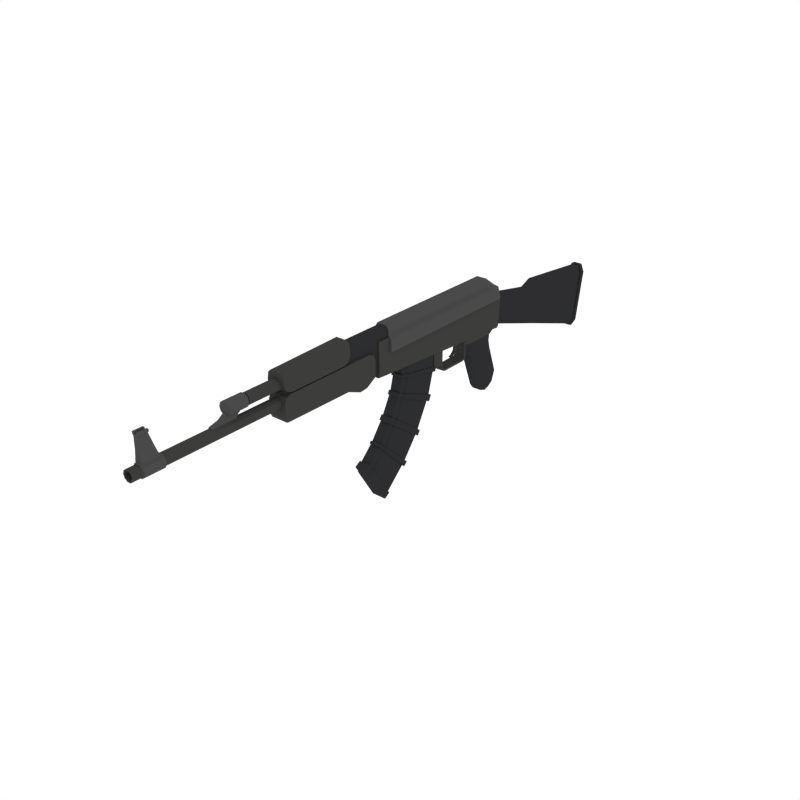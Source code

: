 # Source: AssaultRifle_5.blend  (saved by Blender 3.1.7; exported with 4.5.12 LTS)
import bpy
from mathutils import Matrix  # noqa: F401  (used for matrix-valued properties, if any)

bpy.ops.wm.read_factory_settings(use_empty=True)
scene = bpy.context.scene
scene.name = 'Scene'

# ---- collections
col_collection_1 = bpy.data.collections.new('Collection 1'); scene.collection.children.link(col_collection_1)

# ---- materials (node trees are filled in below, after node groups)
mat_black = bpy.data.materials.new('Black')
mat_black.alpha_threshold = 0.0
mat_black.diffuse_color = (0.02697, 0.02748, 0.0291, 1.0)
mat_black.roughness = 0.5
mat_darkmetal = bpy.data.materials.new('DarkMetal')
mat_darkmetal.alpha_threshold = 0.0
mat_darkmetal.diffuse_color = (0.047, 0.04696, 0.04579, 1.0)
mat_darkmetal.roughness = 0.5
mat_metal = bpy.data.materials.new('Metal')
mat_metal.alpha_threshold = 0.0
mat_metal.diffuse_color = (0.06663, 0.06848, 0.067, 1.0)
mat_metal.roughness = 0.5
mat_darkwood = bpy.data.materials.new('DarkWood')
mat_darkwood.alpha_threshold = 0.0
mat_darkwood.diffuse_color = (0.1025, 0.07205, 0.05519, 1.0)
mat_darkwood.roughness = 0.5

# ---- material node trees

# ---- world
world_world = bpy.data.worlds.new('World'); scene.world = world_world
world_world.color = (1.0, 1.0, 1.0)
world_world.use_sun_shadow = False
world_world.sun_shadow_jitter_overblur = 0.0
world_world.cycles.sampling_method = 'NONE'
world_world.cycles.sample_map_resolution = 256

# ---- meshes
me_cube_148 = bpy.data.meshes.new('Cube.148')
me_cube_148.from_pydata([(1.457, 0.07841, 0.7395), (1.457, -0.07841, 0.7395), (1.332, 0.09801, 0.6168), (1.332, -0.09801, 0.6168), (-0.1738, 0.07841, 0.6384), (-0.1738, -0.07841, 0.6384), (1.456, 0.07841, 0.6162), (1.456, -0.07841, 0.6162), (-0.0002494, 0.07841, 0.7395), (-0.0002494, -0.07841, 0.7395), (0.006159, -0.07841, 0.6384), (0.006159, 0.07841, 0.6384), (0.7496, -0.06159, 0.4339), (0.7496, 0.06158, 0.4339), (1.145, 0.04867, 0.4339), (1.145, -0.04867, 0.4339), (0.7555, -0.06159, 0.2288), (0.7555, 0.06158, 0.2288), (1.143, 0.04867, 0.3089), (1.143, -0.04867, 0.3089), (0.8092, -0.06159, 0.03197), (0.8092, 0.06158, 0.03197), (1.176, 0.04867, 0.1799), (1.176, -0.04867, 0.1799), (1.342, -0.06159, -0.671), (1.342, 0.06158, -0.671), (1.55, 0.04867, -0.3352), (1.55, -0.04867, -0.3352), (1.324, 0.06237, 0.4524), (1.324, -0.06237, 0.4524), (1.504, 0.06237, 0.4524), (1.504, -0.06237, 0.4524), (2.463, 0.06237, 0.4524), (2.463, -0.06237, 0.4524), (1.324, 0.06237, 0.6623), (1.324, -0.06237, 0.6623), (1.504, 0.06237, 0.6623), (1.504, -0.06237, 0.6623), (2.463, 0.06237, 0.6623), (2.463, -0.06237, 0.6623), (1.797, -0.08368, 0.6741), (1.797, 0.08368, 0.6741), (0.2836, 0.05223, 0.2066), (0.2836, -0.05223, 0.2066), (0.2836, -0.05223, 0.3674), (0.2836, 0.05223, 0.3674), (0.3029, 0.05223, 0.2066), (0.3029, -0.05223, 0.2066), (0.3029, -0.05223, 0.3674), (0.3029, 0.05223, 0.3674), (0.2938, 0.05223, 0.1824), (0.2938, -0.05223, 0.1824), (0.3094, 0.05223, 0.1938), (0.3094, -0.05223, 0.1938), (0.3126, 0.05223, 0.1682), (0.3126, -0.05223, 0.1682), (0.3149, 0.05223, 0.1874), (0.3149, -0.05223, 0.1874), (0.3373, 0.05223, 0.1654), (0.3373, -0.05223, 0.1654), (0.3373, 0.05223, 0.1846), (0.3373, -0.05223, 0.1846), (0.5771, 0.05223, 0.1654), (0.5771, -0.05223, 0.1654), (0.5771, 0.05223, 0.1846), (0.5771, -0.05223, 0.1846), (0.6019, 0.05223, 0.1751), (0.6019, -0.05223, 0.1751), (0.5921, 0.05223, 0.1916), (0.5921, -0.05223, 0.1916), (0.6264, 0.05223, 0.2038), (0.6264, -0.05223, 0.2038), (0.6077, 0.05223, 0.2082), (0.6077, -0.05223, 0.2082), (0.6293, 0.05223, 0.2314), (0.6293, -0.05223, 0.2314), (0.6106, 0.05223, 0.2314), (0.6106, -0.05223, 0.2314), (0.6293, 0.05223, 0.3823), (0.6293, -0.05223, 0.3823), (0.6106, 0.05223, 0.3823), (0.6106, -0.05223, 0.3823), (0.7284, 0.05223, 0.3823), (0.7284, -0.05223, 0.3823), (0.7284, 0.05223, 0.2547), (0.7051, 0.05223, 0.2314), (0.7051, -0.05223, 0.2314), (0.7284, -0.05223, 0.2547), (0.3449, 0.01258, 0.3709), (0.3449, -0.01258, 0.3709), (0.4216, 0.01258, 0.3709), (0.4216, -0.01258, 0.3709), (0.3449, 0.01258, 0.345), (0.3449, -0.01258, 0.345), (0.3924, 0.01258, 0.3422), (0.3924, -0.01258, 0.3422), (0.3712, -0.01258, 0.3709), (0.3712, 0.01258, 0.3709), (0.3612, -0.01258, 0.344), (0.3612, 0.01258, 0.344), (0.3802, 0.01258, 0.3192), (0.3802, -0.01258, 0.3192), (0.3578, -0.01258, 0.3178), (0.3578, 0.01258, 0.3178), (0.3827, 0.01258, 0.2928), (0.3827, -0.01258, 0.2928), (0.3642, -0.01258, 0.2913), (0.3642, 0.01258, 0.2913), (0.3857, 0.01258, 0.2781), (0.3857, -0.01258, 0.2781), (0.3749, -0.01258, 0.2695), (0.3749, 0.01258, 0.2695), (0.3999, 0.01258, 0.2589), (0.3999, -0.01258, 0.2589), (0.3891, -0.01258, 0.2503), (0.3891, 0.01258, 0.2503), (0.4181, 0.01258, 0.2425), (0.4181, -0.01258, 0.2425), (0.4117, -0.01258, 0.2339), (0.4117, 0.01258, 0.2339), (0.4444, 0.01258, 0.2328), (0.4444, -0.01258, 0.2328), (0.438, -0.01258, 0.2241), (0.438, 0.01258, 0.2241), (1.332, 0.09801, 0.7267), (1.332, -0.09801, 0.7267), (-0.6311, -0.06462, 0.2724), (-0.6215, -0.03438, 0.2066), (-0.6698, -0.03438, 0.5385), (-0.6597, -0.06462, 0.4692), (-0.6215, 0.03438, 0.2066), (-0.6311, 0.06462, 0.2724), (-0.6597, 0.06462, 0.4692), (-0.6698, 0.03438, 0.5385), (-0.1473, -0.06462, 0.4292), (-0.1422, -0.03438, 0.362), (-0.1634, -0.03438, 0.6371), (-0.158, -0.06462, 0.5668), (-0.1422, 0.03438, 0.362), (-0.1473, 0.06462, 0.4292), (-0.158, 0.06462, 0.5668), (-0.1634, 0.03438, 0.6371), (-0.7525, 0.03438, 0.1648), (-0.7584, 0.06462, 0.2318), (-0.7584, -0.06462, 0.2318), (-0.7525, -0.03438, 0.1648), (-0.7898, -0.03438, 0.5875), (-0.7838, -0.06462, 0.5199), (-0.7838, 0.06462, 0.5199), (-0.7898, 0.03438, 0.5875), (-1.465, 0.06462, -0.00378), (-1.454, 0.03438, -0.06898), (-1.542, 0.06462, 0.4433), (-1.554, 0.03438, 0.5104), (-1.542, -0.06462, 0.4433), (-1.554, -0.03438, 0.5104), (-1.465, -0.06462, -0.00378), (-1.454, -0.03438, -0.06898), (1.332, -0.07154, 0.7513), (1.332, 0.07154, 0.7513), (-0.1337, -0.09801, 0.6168), (-0.1812, -0.07447, 0.6168), (-0.1812, 0.07447, 0.6168), (-0.1337, 0.09801, 0.6168), (-0.002379, 0.07154, 0.7933), (0.009165, 0.048, 0.8365), (-0.002379, -0.07154, 0.7933), (0.009165, -0.048, 0.8365), (1.332, 0.07154, 0.7933), (1.332, 0.048, 0.8365), (1.332, -0.048, 0.8365), (1.332, -0.07154, 0.7933), (-0.1408, 0.07447, 0.7267), (-0.09331, 0.09801, 0.7267), (-0.09331, -0.09801, 0.7267), (-0.1408, -0.07447, 0.7267), (-0.05964, 0.07154, 0.7513), (-0.1072, 0.048, 0.7513), (-0.1072, -0.048, 0.7513), (-0.05964, -0.07154, 0.7513), (-0.143, -0.04918, 0.3447), (-0.09883, -0.07032, 0.3472), (-0.09883, 0.07032, 0.3472), (-0.143, 0.04917, 0.3447), (0.3116, 0.04917, 0.3718), (0.2775, 0.07032, 0.3684), (0.2775, -0.07032, 0.3684), (0.3116, -0.04918, 0.3718), (-0.0659, -0.04532, 0.2281), (-0.02274, -0.06482, 0.2299), (-0.02274, 0.06481, 0.2299), (-0.0659, 0.04532, 0.2281), (0.2344, 0.06481, 0.2409), (0.2858, 0.04532, 0.2431), (0.2858, -0.04532, 0.2431), (0.2344, -0.06482, 0.2409), (-0.1757, -0.04532, -0.1026), (-0.1374, -0.06482, -0.1146), (-0.1374, 0.06481, -0.1146), (-0.1757, 0.04532, -0.1026), (0.0693, 0.04532, -0.1791), (0.02372, 0.06481, -0.1649), (0.02372, -0.06482, -0.1649), (0.0693, -0.04532, -0.1791), (-0.08501, 0.04532, 0.1525), (-0.04175, 0.06481, 0.1547), (-0.08501, -0.04532, 0.1525), (-0.04175, -0.06482, 0.1547), (0.1999, -0.04532, 0.1672), (0.148, -0.06482, 0.1645), (0.1999, 0.04532, 0.1672), (0.148, 0.06481, 0.1645), (-0.1456, -0.04532, -0.1845), (-0.09055, -0.04532, -0.2361), (-0.1113, -0.06482, -0.1859), (-0.1456, 0.04532, -0.1845), (-0.1113, 0.06481, -0.1859), (-0.09055, 0.04532, -0.2361), (-0.01392, 0.06481, -0.2147), (0.03039, 0.04532, -0.2306), (-0.03561, 0.04532, -0.2524), (-0.01392, -0.06482, -0.2147), (-0.03561, -0.04532, -0.2524), (0.03039, -0.04532, -0.2306), (-0.03107, -0.06482, 0.3036), (-0.0744, -0.04532, 0.3032), (0.2531, -0.06482, 0.3059), (0.2942, -0.04532, 0.3061), (-0.0744, 0.04532, 0.3032), (-0.03107, 0.06481, 0.3036), (0.2942, 0.04532, 0.3061), (0.2531, 0.06481, 0.3059), (-0.1563, -0.06687, 0.3276), (-0.1577, -0.07841, 0.3526), (-0.1577, 0.07841, 0.3526), (-0.1563, 0.06686, 0.3276), (1.452, 0.06686, 0.4255), (1.452, 0.07841, 0.4506), (1.452, -0.07841, 0.4506), (1.452, -0.06687, 0.4255), (0.0201, 0.07841, 0.3634), (0.02136, 0.06686, 0.3384), (0.0201, -0.07841, 0.3634), (0.02136, -0.06687, 0.3384), (1.509, 0.08368, 0.4921), (1.509, 0.0599, 0.4406), (1.509, 0.07672, 0.4557), (1.509, -0.0599, 0.4406), (1.509, -0.08368, 0.4921), (1.509, -0.07672, 0.4557), (2.441, 0.0599, 0.4402), (2.492, 0.08368, 0.4921), (2.477, 0.07672, 0.4556), (2.441, -0.0599, 0.4402), (2.492, -0.08368, 0.4921), (2.477, -0.07672, 0.4556), (1.797, 0.08368, 0.4869), (1.797, 0.0599, 0.4353), (1.797, 0.07672, 0.4504), (1.797, -0.0599, 0.4353), (1.797, -0.08368, 0.4869), (1.797, -0.07672, 0.4504), (1.509, 0.08368, 0.6119), (1.572, 0.08368, 0.6741), (1.528, 0.08368, 0.6559), (1.572, -0.08368, 0.6741), (1.509, -0.08368, 0.6119), (1.528, -0.08368, 0.6559), (2.43, 0.08368, 0.6741), (2.492, 0.08368, 0.6119), (2.474, 0.08368, 0.6559), (2.492, -0.08368, 0.6119), (2.43, -0.08368, 0.6741), (2.474, -0.08368, 0.6559), (1.796, 0.05228, 0.8683), (1.796, 0.08368, 0.8002), (1.796, 0.07449, 0.8484), (1.796, -0.08368, 0.8002), (1.796, -0.05228, 0.8683), (1.796, -0.07449, 0.8484), (2.492, -0.05228, 0.849), (2.492, -0.08368, 0.7809), (2.492, -0.07449, 0.8291), (2.492, 0.08368, 0.7809), (2.492, 0.05228, 0.849), (2.492, 0.07449, 0.8291), (-1.463, 0.07624, -0.01269), (-1.451, 0.04056, -0.08053), (-1.492, 0.04056, -0.0943), (-1.504, 0.07624, -0.02653), (-1.543, 0.07624, 0.4525), (-1.555, 0.04056, 0.5224), (-1.543, -0.07624, 0.4525), (-1.555, -0.04056, 0.5224), (-1.6, -0.04056, 0.5178), (-1.588, -0.07624, 0.448), (-1.463, -0.07624, -0.01269), (-1.451, -0.04056, -0.08053), (-1.588, 0.07624, 0.448), (-1.6, 0.04056, 0.5178), (-1.504, -0.07624, -0.02653), (-1.492, -0.04056, -0.0943), (1.324, 0.03066, 0.8284), (1.324, 0.06237, 0.7597), (1.324, 0.05308, 0.8083), (1.324, -0.06237, 0.7597), (1.324, -0.03066, 0.8284), (1.324, -0.05308, 0.8083), (1.504, 0.03066, 0.8284), (1.504, 0.06237, 0.7597), (1.504, 0.05308, 0.8083), (1.504, -0.06237, 0.7597), (1.504, -0.03066, 0.8284), (1.504, -0.05308, 0.8083), (2.463, 0.06237, 0.7597), (2.463, 0.03066, 0.8284), (2.463, 0.05308, 0.8083), (2.463, -0.03066, 0.8284), (2.463, -0.06237, 0.7597), (2.463, -0.05308, 0.8083), (0.3116, -0.04918, 0.3142), (0.268, -0.07032, 0.3137), (0.268, 0.07032, 0.3137), (0.3116, 0.04917, 0.3142), (-0.09352, -0.04918, 0.3088), (-0.04679, -0.07032, 0.3094), (-0.04679, 0.07032, 0.3094), (-0.09352, 0.04917, 0.3088), (1.09, 0.04867, 0.4339), (1.09, -0.04867, 0.4339), (1.089, 0.04867, 0.2977), (1.089, -0.04867, 0.2977), (1.125, 0.04867, 0.1592), (1.125, -0.04867, 0.1592), (1.521, 0.04867, -0.3822), (1.521, -0.04867, -0.3822), (1.072, 0.06158, 0.4339), (1.071, 0.06158, 0.294), (1.108, 0.06158, 0.1524), (1.511, 0.06158, -0.3977), (1.072, -0.06159, 0.4339), (1.071, -0.06159, 0.294), (1.108, -0.06159, 0.1524), (1.511, -0.06159, -0.3977), (1.332, -0.06737, -0.6868), (1.332, 0.06737, -0.6868), (1.518, 0.06737, -0.3878), (1.528, -0.05325, -0.3709), (1.56, -0.05325, -0.3194), (1.56, 0.05325, -0.3194), (1.528, 0.05325, -0.3709), (1.518, -0.06737, -0.3878), (1.387, -0.06737, -0.7214), (1.387, 0.06737, -0.7214), (1.573, 0.06737, -0.4224), (1.584, -0.05325, -0.4055), (1.616, -0.05325, -0.354), (1.616, 0.05325, -0.354), (1.584, 0.05325, -0.4055), (1.573, -0.06737, -0.4224), (1.123, -0.06159, -0.4675), (1.155, -0.06159, -0.4979), (1.427, -0.04867, -0.2173), (1.411, -0.04867, -0.2007), (1.123, 0.06158, -0.4675), (1.155, 0.06158, -0.4979), (1.427, 0.04867, -0.2173), (1.411, 0.04867, -0.2007), (1.371, 0.04867, -0.2381), (1.389, 0.04867, -0.2566), (1.371, -0.04867, -0.2381), (1.389, -0.04867, -0.2566), (1.357, 0.06158, -0.2504), (1.376, 0.06158, -0.2695), (1.357, -0.06159, -0.2504), (1.376, -0.06159, -0.2695), (1.273, -0.04867, -0.01023), (1.298, -0.04867, -0.04848), (1.298, 0.04867, -0.04848), (1.273, 0.04867, -0.01023), (0.9781, 0.06158, -0.2806), (0.9522, 0.06158, -0.2414), (0.9522, -0.06159, -0.2414), (0.9781, -0.06159, -0.2806), (1.228, -0.04867, -0.0426), (1.253, -0.04867, -0.08099), (1.228, 0.04867, -0.0426), (1.253, 0.04867, -0.08099), (1.213, 0.06158, -0.05324), (1.239, 0.06158, -0.09167), (1.213, -0.06159, -0.05324), (1.239, -0.06159, -0.09167), (0.8326, 0.06158, -0.01486), (0.8326, -0.06159, -0.01486), (1.19, -0.04867, 0.1495), (1.19, 0.04867, 0.1495), (1.14, -0.04867, 0.1265), (1.14, 0.04867, 0.1265), (1.124, 0.06158, 0.1189), (1.124, -0.06159, 0.1189), (1.143, 0.04867, 0.3339), (0.7543, 0.06158, 0.2698), (0.7543, -0.06159, 0.2698), (1.143, -0.04867, 0.3339), (1.089, -0.04867, 0.3249), (1.089, 0.04867, 0.3249), (1.071, 0.06158, 0.322), (1.071, -0.06159, 0.322), (0.7279, -0.06815, 0.2215), (0.7279, 0.06815, 0.2215), (1.077, 0.06815, 0.2936), (1.096, -0.05386, 0.2977), (1.156, -0.05386, 0.3101), (1.156, 0.05386, 0.3101), (1.157, 0.05386, 0.3378), (0.7266, -0.06815, 0.2669), (0.7821, -0.06815, 0.02334), (0.7821, 0.06815, 0.02334), (1.112, 0.06815, 0.1566), (1.131, -0.05386, 0.1641), (1.188, -0.05386, 0.1871), (1.188, 0.05386, 0.1871), (0.8081, -0.06815, -0.02848), (1.204, 0.05386, 0.1534), (1.096, 0.05386, 0.2977), (1.077, -0.06815, 0.2936), (1.131, 0.05386, 0.1641), (1.112, -0.06815, 0.1566), (1.097, -0.05386, 0.3279), (1.097, 0.05386, 0.3279), (1.077, 0.06815, 0.3246), (1.077, -0.06815, 0.3246), (1.101, -0.06815, -0.4854), (1.136, -0.06815, -0.519), (1.438, -0.05386, -0.2085), (1.42, -0.05386, -0.1902), (1.101, 0.06815, -0.4854), (1.136, 0.06815, -0.519), (1.438, 0.05386, -0.2085), (1.42, 0.05386, -0.1902), (1.375, 0.05386, -0.2315), (1.395, 0.05386, -0.252), (1.375, -0.05386, -0.2315), (1.395, -0.05386, -0.252), (1.361, 0.06815, -0.2451), (1.382, 0.06815, -0.2663), (1.361, -0.06815, -0.2451), (1.382, -0.06815, -0.2663), (1.283, -0.05386, -4.232e-06), (1.311, -0.05386, -0.04234), (1.311, 0.05386, -0.04234), (1.283, 0.05386, -4.351e-06), (0.9567, 0.06815, -0.2991), (0.928, 0.06815, -0.2558), (0.928, -0.06815, -0.2558), (0.9567, -0.06815, -0.2991), (1.233, -0.05386, -0.03583), (1.261, -0.05386, -0.07831), (1.233, 0.05386, -0.03583), (1.261, 0.05386, -0.07831), (1.217, 0.06815, -0.04761), (1.245, 0.06815, -0.09013), (1.217, -0.06815, -0.04761), (1.245, -0.06815, -0.09013), (0.8081, 0.06815, -0.02848), (1.204, -0.05386, 0.1534), (1.148, -0.05386, 0.128), (1.148, 0.05386, 0.128), (1.13, 0.06815, 0.1196), (1.13, -0.06815, 0.1196), (0.7266, 0.06815, 0.2669), (1.157, -0.05386, 0.3378), (2.46, 0.05157, 0.7486), (2.795, 0.05157, 0.7486), (2.46, 0.04172, 0.7183), (2.795, 0.04172, 0.7183), (2.46, 0.01593, 0.6996), (2.795, 0.01593, 0.6996), (2.46, -0.01593, 0.6996), (2.795, -0.01593, 0.6996), (2.46, -0.04172, 0.7183), (2.795, -0.04172, 0.7183), (2.46, -0.05157, 0.7486), (2.795, -0.05157, 0.7486), (2.46, -0.04172, 0.7789), (2.795, -0.04172, 0.7789), (2.46, -0.01593, 0.7976), (2.795, -0.01593, 0.7976), (2.46, 0.01593, 0.7976), (2.795, 0.01593, 0.7976), (2.46, 0.04172, 0.7789), (2.795, 0.04172, 0.7789), (2.795, 0.03471, 0.7234), (2.795, 0.04291, 0.7486), (2.795, 0.01326, 0.7078), (2.795, -0.01326, 0.7078), (2.795, -0.03471, 0.7234), (2.795, -0.04291, 0.7486), (2.795, -0.03471, 0.7738), (2.795, -0.01326, 0.7894), (2.795, 0.01326, 0.7894), (2.795, 0.03471, 0.7738), (2.811, 0.03471, 0.7234), (2.811, 0.04291, 0.7486), (2.811, 0.01326, 0.7078), (2.811, -0.01326, 0.7078), (2.811, -0.03471, 0.7234), (2.811, -0.04291, 0.7486), (2.811, -0.03471, 0.7738), (2.811, -0.01326, 0.7894), (2.811, 0.01326, 0.7894), (2.811, 0.03471, 0.7738), (2.811, 0.04809, 0.7137), (2.811, 0.05944, 0.7486), (2.811, 0.01837, 0.6921), (2.811, -0.01837, 0.6921), (2.811, -0.04809, 0.7137), (2.811, -0.05944, 0.7486), (2.811, -0.04809, 0.7835), (2.811, -0.01837, 0.8051), (2.811, 0.01837, 0.8051), (2.811, 0.04809, 0.7835), (2.98, 0.04809, 0.7137), (2.98, 0.05944, 0.7486), (2.98, 0.01837, 0.6921), (2.98, -0.01837, 0.6921), (2.98, -0.04809, 0.7137), (2.98, -0.05944, 0.7486), (2.98, -0.04809, 0.7835), (2.98, -0.01837, 0.8051), (2.98, 0.01837, 0.8051), (2.98, 0.04809, 0.7835), (2.46, 0.05157, 0.5984), (3.822, 0.05157, 0.5984), (2.46, 0.04172, 0.5681), (3.822, 0.04172, 0.5681), (2.46, 0.01593, 0.5494), (3.822, 0.01593, 0.5494), (2.46, -0.01593, 0.5494), (3.822, -0.01593, 0.5494), (2.46, -0.04172, 0.5681), (3.822, -0.04172, 0.5681), (2.46, -0.05157, 0.5984), (3.822, -0.05157, 0.5984), (2.46, -0.04172, 0.6287), (3.822, -0.04172, 0.6287), (2.46, -0.01593, 0.6475), (3.822, -0.01593, 0.6475), (2.46, 0.01593, 0.6475), (3.822, 0.01593, 0.6475), (2.46, 0.04172, 0.6287), (3.822, 0.04172, 0.6287), (3.822, 0.03871, 0.5984), (3.822, 0.03131, 0.5757), (3.822, 0.01196, 0.5616), (3.822, -0.01196, 0.5616), (3.822, -0.03131, 0.5757), (3.822, -0.03871, 0.5984), (3.822, -0.03131, 0.6212), (3.822, -0.01196, 0.6352), (3.822, 0.01196, 0.6352), (3.822, 0.03131, 0.6212), (3.378, 0.03871, 0.5984), (3.378, 0.03131, 0.5757), (3.378, 0.01196, 0.5616), (3.378, -0.01196, 0.5616), (3.378, -0.03131, 0.5757), (3.378, -0.03871, 0.5984), (3.378, -0.03131, 0.6212), (3.378, -0.01196, 0.6352), (3.378, 0.01196, 0.6352), (3.378, 0.03131, 0.6212), (3.55, 0.05157, 0.5984), (3.55, 0.04172, 0.5681), (3.55, 0.01593, 0.5494), (3.55, -0.01593, 0.5494), (3.55, -0.04172, 0.5681), (3.55, -0.05157, 0.5984), (3.55, -0.04172, 0.6287), (3.55, -0.01593, 0.6475), (3.55, 0.01593, 0.6475), (3.55, 0.04172, 0.6287), (3.74, 0.05157, 0.5984), (3.74, 0.04172, 0.5681), (3.74, 0.01593, 0.5494), (3.74, -0.01593, 0.5494), (3.74, -0.04172, 0.5681), (3.74, -0.05157, 0.5984), (3.74, -0.04172, 0.6287), (3.74, -0.01593, 0.6475), (3.74, 0.01593, 0.6475), (3.74, 0.04172, 0.6287), (3.731, 0.0496, 0.5624), (3.559, 0.0496, 0.5624), (3.731, 0.01894, 0.5401), (3.559, 0.01894, 0.5401), (3.731, -0.01894, 0.5401), (3.559, -0.01894, 0.5401), (3.731, -0.0496, 0.5624), (3.559, -0.0496, 0.5624), (3.731, -0.0613, 0.5984), (3.559, -0.0613, 0.5984), (3.731, -0.0496, 0.6345), (3.559, -0.0496, 0.6345), (3.731, -0.01894, 0.6567), (3.559, -0.01894, 0.6567), (3.731, 0.01894, 0.6567), (3.559, 0.01894, 0.6567), (3.731, 0.0496, 0.6345), (3.559, 0.0496, 0.6345), (3.559, 0.0613, 0.5984), (3.731, 0.0613, 0.5984), (3.574, 0.03378, 0.6391), (3.732, 0.03378, 0.6391), (3.574, -0.03378, 0.6391), (3.732, -0.03378, 0.6391), (3.732, -0.01902, 0.849), (3.732, 0.01902, 0.849), (3.645, -0.01902, 0.849), (3.645, 0.01902, 0.849), (3.732, -0.02989, 0.8623), (3.732, 0.02989, 0.8623), (3.645, -0.02989, 0.8623), (3.645, 0.02989, 0.8623), (3.732, -0.02989, 0.8623), (3.732, 0.02989, 0.8623), (3.645, -0.02989, 0.8623), (3.645, 0.02989, 0.8623), (3.732, 0.02039, 0.744), (3.609, 0.02039, 0.744), (3.609, -0.02038, 0.744), (3.732, -0.02038, 0.744), (3.732, -0.009962, 0.8623), (3.732, 0.009962, 0.8623), (3.645, -0.009962, 0.8623), (3.645, 0.009962, 0.8623), (3.732, 0.009962, 0.88), (3.732, 0.02989, 0.88), (3.732, -0.02989, 0.88), (3.645, -0.02989, 0.88), (3.645, 0.02989, 0.88), (3.645, 0.009962, 0.88), (3.732, -0.009962, 0.88), (3.645, -0.009962, 0.88), (2.831, 0.01837, 0.7159), (2.831, -0.01837, 0.7159), (2.983, 0.01837, 0.7159), (2.983, -0.01837, 0.7159), (2.884, -0.01837, 0.6736), (2.884, 0.01837, 0.6736), (3.037, -0.01837, 0.6775), (3.037, 0.01837, 0.6775), (2.912, -0.01837, 0.6237), (2.912, 0.01837, 0.6237), (3.124, -0.01837, 0.6552), (3.124, 0.01837, 0.6552), (2.928, -0.01837, 0.615), (2.928, 0.01837, 0.615), (3.13, -0.01837, 0.6178), (3.13, 0.01837, 0.6178), (1.601, -0.08368, 0.6741), (1.663, -0.08368, 0.6741), (1.663, 0.08368, 0.6741), (1.601, 0.08368, 0.6741), (1.601, 0.08368, 0.4384), (1.663, 0.08368, 0.4337), (1.663, 0.0599, 0.3822), (1.601, 0.0599, 0.3868), (1.601, 0.07672, 0.4019), (1.663, 0.07672, 0.3973), (1.601, -0.0599, 0.3868), (1.663, -0.0599, 0.3822), (1.663, -0.08368, 0.4337), (1.601, -0.08368, 0.4384), (1.601, -0.07672, 0.4019), (1.663, -0.07672, 0.3973), (1.796, -0.08368, 0.7552), (1.865, -0.08368, 0.6864), (1.816, -0.08368, 0.7065), (1.865, 0.08368, 0.6864), (1.796, 0.08368, 0.7552), (1.816, 0.08368, 0.7065), (2.424, -0.08368, 0.6864), (2.492, -0.08368, 0.7552), (2.472, -0.08368, 0.7065), (2.492, 0.08368, 0.7552), (2.424, 0.08368, 0.6864), (2.472, 0.08368, 0.7065)], [], [(132, 131, 143, 148), (142, 145, 157, 151), (141, 133, 128, 136), (126, 129, 147, 144), (128, 133, 149, 146), (130, 138, 135, 127), (131, 132, 140, 139), (134, 137, 129, 126), (157, 156, 296, 297), (150, 151, 287, 286), (153, 152, 290, 291), (6, 0, 1, 7), (11, 8, 0, 6), (240, 11, 6, 237), (8, 9, 1, 0), (160, 3, 125, 174), (159, 176, 164, 168), (179, 158, 171, 166), (165, 167, 170, 169), (158, 159, 168, 169, 170, 171), (172, 175, 178, 177), (9, 10, 7, 1), (10, 242, 238, 7), (243, 241, 236, 239), (5, 233, 242, 10), (236, 237, 6, 7, 238, 239), (11, 10, 9, 8), (234, 235, 232, 233, 5, 4), (234, 4, 11, 240), (4, 5, 10, 11), (321, 325, 224, 226), (202, 197, 214, 221), (225, 228, 191, 188), (195, 189, 207, 209), (196, 199, 215, 212), (193, 194, 208, 210), (213, 217, 220, 222), (200, 203, 223, 219), (210, 208, 203, 200), (206, 204, 199, 196), (190, 192, 211, 205), (229, 231, 192, 190), (230, 227, 194, 193), (226, 224, 189, 195), (205, 211, 201, 198), (198, 201, 218, 216), (209, 207, 197, 202), (329, 15, 14, 328), (378, 387, 459, 450), (386, 379, 451, 458), (396, 394, 465, 466), (403, 404, 428, 471), (343, 24, 344, 351), (305, 35, 37, 311), (311, 37, 39, 318), (34, 303, 309, 36), (29, 28, 30, 31), (35, 29, 31, 37), (36, 309, 314, 38), (31, 30, 32, 33), (37, 31, 33, 39), (38, 314, 316, 315, 317, 319, 318, 39), (32, 38, 39, 33), (28, 34, 36, 30), (308, 312, 317, 315), (30, 36, 38, 32), (247, 245, 667, 670), (259, 257, 250, 253), (40, 260, 254, 271, 273, 272), (261, 675, 671, 259), (258, 669, 665, 256), (661, 672, 260, 40), (40, 41, 662, 661), (251, 269, 271, 254), (272, 268, 41, 40), (256, 41, 268, 270, 269, 251), (265, 267, 266, 248, 673, 660), (244, 262, 264, 263, 663, 664), (676, 678, 677, 682, 684, 683, 281, 277), (683, 685, 283, 285, 284, 280, 282, 281), (685, 687, 686, 679, 681, 680, 275, 283), (280, 284, 274, 278), (323, 320, 227, 230), (188, 191, 204, 206), (180, 181, 186, 187, 184, 185, 182, 183), (326, 322, 231, 229), (45, 42, 43, 44), (49, 48, 47, 46), (42, 45, 49, 46), (46, 47, 53, 52), (45, 44, 48, 49), (44, 43, 47, 48), (53, 51, 55, 57), (43, 42, 50, 51), (42, 46, 52, 50), (47, 43, 51, 53), (54, 56, 60, 58), (52, 53, 57, 56), (50, 52, 56, 54), (51, 50, 54, 55), (61, 59, 63, 65), (55, 54, 58, 59), (57, 55, 59, 61), (56, 57, 61, 60), (64, 65, 69, 68), (60, 61, 65, 64), (58, 60, 64, 62), (59, 58, 62, 63), (66, 68, 72, 70), (62, 64, 68, 66), (63, 62, 66, 67), (65, 63, 67, 69), (73, 71, 75, 77), (67, 66, 70, 71), (69, 67, 71, 73), (68, 69, 73, 72), (74, 76, 80, 78), (72, 73, 77, 76), (70, 72, 76, 74), (71, 70, 74, 75), (79, 78, 80, 81), (78, 79, 83, 82), (77, 75, 79, 81), (76, 77, 81, 80), (74, 78, 82, 84, 85), (79, 75, 86, 87, 83), (87, 84, 82, 83), (84, 87, 86, 85), (75, 74, 85, 86), (97, 96, 91, 90), (95, 101, 100, 94), (97, 99, 92, 88), (91, 95, 94, 90), (96, 98, 95, 91), (88, 92, 93, 89), (89, 93, 98, 96), (90, 94, 99, 97), (92, 99, 98, 93), (88, 89, 96, 97), (103, 107, 106, 102), (98, 102, 101, 95), (94, 100, 103, 99), (99, 103, 102, 98), (104, 108, 111, 107), (102, 106, 105, 101), (100, 104, 107, 103), (101, 105, 104, 100), (108, 112, 115, 111), (105, 109, 108, 104), (107, 111, 110, 106), (106, 110, 109, 105), (115, 119, 118, 114), (109, 113, 112, 108), (111, 115, 114, 110), (110, 114, 113, 109), (116, 120, 123, 119), (114, 118, 117, 113), (112, 116, 119, 115), (113, 117, 116, 112), (123, 120, 121, 122), (117, 121, 120, 116), (119, 123, 122, 118), (118, 122, 121, 117), (148, 143, 150, 152), (152, 150, 286, 290), (146, 149, 153, 155), (144, 147, 154, 156), (3, 2, 124, 125), (2, 163, 173, 124), (162, 163, 2, 3, 160, 161), (177, 178, 167, 165), (138, 130, 131, 139), (133, 141, 140, 132), (127, 135, 134, 126), (136, 128, 129, 137), (132, 148, 149, 133), (147, 129, 128, 146), (126, 144, 145, 127), (143, 131, 130, 142), (155, 153, 291, 293), (153, 149, 148, 152), (151, 157, 297, 287), (157, 145, 144, 156), (142, 151, 150, 143), (156, 154, 292, 296), (146, 155, 154, 147), (154, 155, 293, 292), (130, 127, 145, 142), (125, 124, 159, 158), (124, 173, 176, 159), (174, 125, 158, 179), (165, 169, 168, 164), (170, 167, 166, 171), (177, 165, 164, 176), (179, 166, 167, 178), (162, 172, 173, 163), (160, 174, 175, 161), (172, 177, 176, 173), (174, 179, 178, 175), (162, 161, 175, 172), (212, 213, 214), (215, 216, 217), (218, 219, 220), (221, 222, 223), (225, 188, 189, 224), (320, 187, 186, 321), (229, 190, 191, 228), (322, 185, 184, 323), (205, 198, 199, 204), (207, 189, 188, 206), (209, 202, 203, 208), (211, 192, 193, 210), (190, 205, 204, 191), (197, 207, 206, 196), (195, 209, 208, 194), (201, 211, 210, 200), (212, 215, 217, 213), (220, 217, 216, 218), (213, 222, 221, 214), (219, 223, 222, 220), (202, 221, 223, 203), (218, 201, 200, 219), (215, 199, 198, 216), (196, 212, 214, 197), (324, 225, 224, 325), (194, 227, 226, 195), (326, 229, 228, 327), (192, 231, 230, 193), (324, 327, 228, 225), (241, 235, 234, 240), (243, 239, 238, 242), (236, 241, 240, 237), (232, 243, 242, 233), (232, 235, 241, 243), (253, 250, 252, 255), (255, 252, 251, 254), (671, 666, 257, 259), (257, 666, 669, 258), (260, 672, 675, 261), (667, 245, 246, 668), (668, 246, 244, 664), (673, 248, 249, 674), (674, 249, 247, 670), (250, 257, 258, 252), (252, 258, 256, 251), (254, 260, 261, 255), (255, 261, 259, 253), (665, 662, 41, 256), (268, 272, 273, 270), (270, 273, 271, 269), (262, 266, 267, 264), (264, 267, 265, 263), (244, 246, 245, 247, 249, 248, 266, 262), (277, 281, 282, 279), (279, 282, 280, 278), (274, 284, 285, 276), (276, 285, 283, 275), (682, 677, 679, 686), (296, 292, 295, 300), (290, 286, 289, 298), (293, 291, 299, 294), (301, 300, 295, 294, 299, 298, 289, 288), (287, 297, 301, 288), (287, 288, 289, 286), (293, 294, 295, 292), (299, 291, 290, 298), (301, 297, 296, 300), (305, 311, 313, 307), (307, 313, 312, 306), (309, 303, 304, 310), (310, 304, 302, 308), (308, 315, 316, 310), (310, 316, 314, 309), (311, 318, 319, 313), (313, 319, 317, 312), (302, 306, 312, 308), (180, 183, 327, 324), (182, 326, 327, 183), (180, 324, 325, 181), (231, 322, 323, 230), (227, 320, 321, 226), (182, 185, 322, 326), (184, 187, 320, 323), (186, 181, 325, 321), (334, 26, 349, 350), (375, 371, 443, 447), (370, 374, 446, 442), (340, 329, 328, 336), (12, 340, 336, 13), (383, 391, 463, 455), (339, 334, 350, 346), (362, 366, 438, 434), (346, 350, 358, 354), (344, 345, 353, 352), (348, 347, 355, 356), (27, 335, 347, 348), (24, 25, 345, 344), (335, 343, 351, 347), (26, 27, 348, 349), (25, 339, 346, 345), (355, 358, 357, 356), (359, 354, 358, 355), (352, 353, 354, 359), (347, 351, 359, 355), (349, 348, 356, 357), (345, 346, 354, 353), (351, 344, 352, 359), (350, 349, 357, 358), (390, 382, 454, 462), (369, 334, 339, 373), (367, 363, 435, 439), (371, 335, 27, 362), (397, 398, 468, 467), (362, 27, 26, 366), (406, 405, 429, 430), (361, 24, 343, 375), (22, 23, 420, 421), (375, 343, 335, 371), (23, 333, 419, 420), (366, 26, 334, 369), (380, 383, 455, 452), (373, 339, 25, 365), (21, 338, 418, 417), (382, 381, 453, 454), (391, 374, 370, 385), (366, 369, 441, 438), (389, 372, 364, 380), (20, 21, 417, 416), (387, 368, 372, 389), (398, 392, 464, 468), (385, 370, 363, 377), (401, 406, 430, 470), (364, 360, 383, 380), (368, 367, 439, 440), (383, 360, 374, 391), (392, 393, 422, 464), (367, 368, 387, 378), (405, 400, 414, 429), (377, 363, 367, 378), (385, 377, 449, 457), (399, 390, 384, 396), (376, 384, 456, 448), (398, 388, 381, 392), (399, 396, 466, 469), (397, 386, 388, 398), (404, 407, 431, 428), (396, 384, 376, 394), (369, 373, 445, 441), (382, 390, 399, 393), (19, 18, 413, 412), (379, 386, 397, 395), (372, 368, 440, 444), (394, 376, 379, 395), (331, 19, 412, 411), (392, 381, 382, 393), (341, 342, 333, 331), (337, 338, 21, 17), (331, 333, 23, 19), (330, 332, 338, 337), (18, 22, 332, 330), (19, 23, 22, 18), (17, 21, 20, 16), (16, 20, 342, 341), (340, 407, 404, 329), (336, 406, 401, 13), (328, 405, 406, 336), (329, 404, 403, 15), (15, 403, 400, 14), (13, 401, 402, 12), (12, 402, 407, 340), (14, 400, 405, 328), (429, 414, 413, 424), (431, 415, 408, 425), (415, 470, 409, 408), (414, 471, 412, 413), (471, 428, 411, 412), (430, 429, 424, 410), (470, 430, 410, 409), (428, 431, 425, 411), (442, 446, 447, 443), (436, 444, 445, 437), (435, 442, 443, 434), (444, 440, 441, 445), (440, 439, 438, 441), (439, 435, 434, 438), (432, 436, 437, 433), (446, 432, 433, 447), (456, 462, 463, 457), (453, 460, 461, 452), (460, 458, 459, 461), (448, 456, 457, 449), (454, 453, 452, 455), (462, 454, 455, 463), (458, 451, 450, 459), (451, 448, 449, 450), (419, 427, 469, 466), (417, 418, 468, 464), (418, 426, 467, 468), (420, 419, 466, 465), (427, 416, 422, 469), (426, 421, 423, 467), (421, 420, 465, 423), (416, 417, 464, 422), (360, 364, 436, 432), (365, 361, 433, 437), (384, 390, 462, 456), (18, 330, 424, 413), (364, 372, 444, 436), (330, 337, 410, 424), (341, 331, 411, 425), (373, 365, 437, 445), (391, 385, 457, 463), (400, 403, 471, 414), (393, 399, 469, 422), (338, 332, 426, 418), (379, 376, 448, 451), (332, 22, 421, 426), (377, 378, 450, 449), (333, 342, 427, 419), (374, 360, 432, 446), (381, 388, 460, 453), (361, 375, 447, 433), (363, 370, 442, 435), (389, 380, 452, 461), (402, 401, 470, 415), (395, 397, 467, 423), (371, 362, 434, 443), (16, 341, 425, 408), (17, 16, 408, 409), (388, 386, 458, 460), (337, 17, 409, 410), (342, 20, 416, 427), (387, 389, 461, 459), (407, 402, 415, 431), (394, 395, 423, 465), (365, 25, 24, 361), (472, 473, 475, 474), (474, 475, 477, 476), (476, 477, 479, 478), (478, 479, 481, 480), (480, 481, 483, 482), (482, 483, 485, 484), (484, 485, 487, 486), (486, 487, 489, 488), (487, 485, 498, 499), (488, 489, 491, 490), (490, 491, 473, 472), (472, 474, 476, 478, 480, 482, 484, 486, 488, 490), (500, 499, 509, 510), (485, 483, 497, 498), (483, 481, 496, 497), (481, 479, 495, 496), (475, 473, 493, 492), (479, 477, 494, 495), (477, 475, 492, 494), (473, 491, 501, 493), (491, 489, 500, 501), (489, 487, 499, 500), (507, 506, 516, 517), (497, 496, 506, 507), (494, 492, 502, 504), (501, 500, 510, 511), (498, 497, 507, 508), (495, 494, 504, 505), (493, 501, 511, 503), (499, 498, 508, 509), (496, 495, 505, 506), (492, 493, 503, 502), (514, 512, 522, 524), (504, 502, 512, 514), (511, 510, 520, 521), (508, 507, 517, 518), (505, 504, 514, 515), (503, 511, 521, 513), (509, 508, 518, 519), (506, 505, 515, 516), (502, 503, 513, 512), (510, 509, 519, 520), (522, 523, 531, 530, 529, 528, 527, 526, 525, 524), (521, 520, 530, 531), (518, 517, 527, 528), (515, 514, 524, 525), (513, 521, 531, 523), (519, 518, 528, 529), (516, 515, 525, 526), (512, 513, 523, 522), (520, 519, 529, 530), (517, 516, 526, 527), (582, 533, 535, 583), (583, 535, 537, 584), (584, 537, 539, 585), (585, 539, 541, 586), (586, 541, 543, 587), (587, 543, 545, 588), (588, 545, 547, 589), (589, 547, 549, 590), (590, 549, 551, 591), (591, 551, 533, 582), (532, 534, 536, 538, 540, 542, 544, 546, 548, 550), (533, 551, 561, 552), (551, 549, 560, 561), (549, 547, 559, 560), (547, 545, 558, 559), (545, 543, 557, 558), (543, 541, 556, 557), (541, 539, 555, 556), (535, 533, 552, 553), (539, 537, 554, 555), (537, 535, 553, 554), (559, 558, 568, 569), (556, 555, 565, 566), (553, 552, 562, 563), (560, 559, 569, 570), (557, 556, 566, 567), (554, 553, 563, 564), (561, 560, 570, 571), (558, 557, 567, 568), (555, 554, 564, 565), (552, 561, 571, 562), (563, 562, 571, 570, 569, 568, 567, 566, 565, 564), (550, 581, 572, 532), (548, 580, 581, 550), (546, 579, 580, 548), (544, 578, 579, 546), (542, 577, 578, 544), (540, 576, 577, 542), (538, 575, 576, 540), (536, 574, 575, 538), (534, 573, 574, 536), (532, 572, 573, 534), (578, 577, 601, 603), (585, 586, 598, 596), (579, 578, 603, 605), (586, 587, 600, 598), (580, 579, 605, 607), (587, 588, 602, 600), (573, 572, 610, 593), (581, 580, 607, 609), (588, 589, 604, 602), (574, 573, 593, 595), (609, 608, 611, 610), (607, 606, 608, 609), (605, 604, 606, 607), (603, 602, 604, 605), (601, 600, 602, 603), (599, 598, 600, 601), (597, 596, 598, 599), (595, 594, 596, 597), (593, 592, 594, 595), (610, 611, 592, 593), (584, 585, 596, 594), (577, 576, 599, 601), (591, 582, 611, 608), (583, 584, 594, 592), (576, 575, 597, 599), (590, 591, 608, 606), (582, 583, 592, 611), (575, 574, 595, 597), (589, 590, 606, 604), (572, 581, 609, 610), (615, 613, 628, 631), (617, 619, 623, 621), (630, 631, 616, 618), (628, 629, 619, 617), (612, 614, 630, 629), (614, 615, 631, 630), (618, 616, 620, 622), (626, 624, 638, 639), (622, 620, 624, 626), (621, 623, 627, 625), (620, 621, 625, 633, 632, 624), (627, 635, 641, 640), (634, 632, 633, 635), (619, 618, 622, 623), (616, 617, 621, 620), (623, 622, 626, 634, 635, 627), (629, 630, 618, 619), (631, 628, 617, 616), (614, 612, 613, 615), (613, 612, 629, 628), (641, 636, 637, 640), (639, 638, 642, 643), (632, 634, 643, 642), (625, 627, 640, 637), (634, 626, 639, 643), (633, 625, 637, 636), (624, 632, 642, 638), (635, 633, 636, 641), (645, 647, 646, 644), (648, 649, 653, 652), (644, 646, 651, 649), (645, 644, 649, 648), (647, 645, 648, 650), (646, 647, 650, 651), (654, 652, 656, 658), (650, 648, 652, 654), (651, 650, 654, 655), (649, 651, 655, 653), (656, 657, 659, 658), (655, 654, 658, 659), (653, 655, 659, 657), (652, 653, 657, 656), (663, 660, 661, 662), (669, 666, 667, 668), (665, 669, 668, 664), (675, 672, 673, 674), (671, 675, 674, 670), (662, 665, 664, 663), (666, 671, 670, 667), (672, 661, 660, 673), (660, 663, 263, 265), (679, 677, 678, 681), (681, 678, 676, 680), (685, 683, 684, 687), (687, 684, 682, 686), (680, 676, 277, 279, 278, 274, 276, 275)])
me_cube_148.polygons.foreach_set('material_index', [0, 0, 0, 0, 0, 0, 0, 0, 0, 0, 0, 1, 1, 1, 1, 2, 2, 2, 2, 2, 2, 1, 1, 1, 1, 1, 1, 1, 1, 1, 1, 0, 0, 0, 0, 0, 0, 0, 0, 0, 0, 0, 0, 0, 0, 0, 0, 0, 0, 0, 0, 0, 0, 0, 0, 0, 0, 0, 0, 0, 0, 0, 0, 0, 0, 0, 1, 1, 1, 1, 1, 1, 1, 1, 1, 1, 1, 1, 1, 1, 1, 1, 1, 0, 1, 1, 1, 1, 1, 1, 1, 1, 1, 1, 1, 1, 1, 1, 1, 1, 1, 1, 1, 1, 1, 1, 1, 1, 1, 1, 1, 1, 1, 1, 1, 1, 1, 1, 1, 1, 1, 1, 1, 1, 1, 1, 1, 1, 1, 1, 1, 1, 1, 1, 1, 1, 1, 1, 1, 1, 1, 1, 1, 1, 1, 1, 1, 1, 1, 1, 1, 1, 1, 1, 1, 1, 1, 1, 1, 1, 1, 1, 1, 0, 0, 0, 0, 2, 2, 2, 2, 0, 0, 0, 0, 0, 0, 0, 0, 0, 0, 0, 0, 0, 0, 0, 0, 0, 2, 2, 2, 2, 2, 2, 2, 2, 2, 2, 2, 2, 0, 0, 0, 0, 0, 1, 0, 1, 0, 0, 0, 0, 0, 0, 0, 0, 0, 0, 0, 0, 0, 0, 0, 0, 1, 0, 1, 0, 1, 1, 1, 1, 1, 1, 1, 1, 1, 1, 1, 1, 1, 1, 1, 1, 1, 1, 1, 1, 1, 1, 1, 1, 1, 1, 1, 1, 1, 1, 0, 0, 0, 0, 0, 0, 0, 0, 0, 0, 0, 0, 0, 0, 0, 0, 0, 0, 1, 1, 1, 1, 1, 1, 1, 1, 0, 0, 0, 0, 0, 0, 0, 0, 0, 0, 0, 0, 0, 0, 0, 0, 0, 0, 0, 0, 0, 0, 0, 0, 0, 0, 0, 0, 0, 0, 0, 0, 0, 0, 0, 0, 0, 0, 0, 0, 0, 0, 0, 0, 0, 0, 0, 0, 0, 0, 0, 0, 0, 0, 0, 0, 0, 0, 0, 0, 0, 0, 0, 0, 0, 0, 0, 0, 0, 0, 0, 0, 0, 0, 0, 0, 0, 0, 0, 0, 0, 0, 0, 0, 0, 0, 0, 0, 0, 0, 0, 0, 0, 0, 0, 0, 0, 0, 0, 0, 0, 0, 0, 0, 0, 0, 0, 0, 0, 0, 0, 0, 0, 0, 0, 0, 0, 0, 0, 0, 0, 0, 0, 0, 0, 0, 0, 0, 0, 0, 0, 0, 0, 0, 0, 0, 0, 0, 0, 0, 0, 0, 0, 0, 0, 0, 0, 0, 0, 0, 0, 0, 1, 1, 1, 1, 1, 1, 1, 1, 1, 1, 1, 1, 1, 1, 1, 1, 1, 1, 1, 1, 1, 1, 2, 1, 1, 1, 1, 1, 1, 1, 1, 1, 2, 2, 2, 2, 2, 2, 2, 2, 2, 2, 2, 2, 2, 2, 2, 2, 2, 2, 2, 2, 1, 1, 1, 1, 1, 1, 1, 1, 1, 1, 1, 1, 1, 1, 1, 1, 1, 1, 1, 1, 1, 1, 1, 1, 1, 1, 1, 1, 1, 1, 1, 1, 1, 1, 1, 1, 1, 1, 1, 1, 1, 1, 2, 2, 2, 2, 2, 2, 2, 2, 2, 2, 2, 2, 2, 2, 2, 2, 2, 2, 2, 2, 2, 2, 2, 2, 2, 2, 2, 2, 2, 2, 2, 2, 2, 2, 2, 2, 2, 2, 2, 2, 2, 2, 2, 2, 2, 2, 2, 2, 1, 2, 2, 2, 2, 2, 2, 2, 2, 2, 2, 2, 2, 2, 2, 2, 2, 2, 2, 2, 2, 2, 2, 2, 1, 1, 1, 1, 1, 1, 1, 1, 1, 1, 1, 1, 1, 1])
me_cube_148.materials.append(mat_black)
me_cube_148.materials.append(mat_darkmetal)
me_cube_148.materials.append(mat_metal)
me_cube_148.materials.append(mat_darkwood)
me_cube_148.use_remesh_preserve_volume = False
me_cube_148.use_remesh_preserve_attributes = False
me_cube_148.use_mirror_vertex_groups = False
me_cube_148.update()

# ---- objects
ob_assaultrifle_5 = bpy.data.objects.new('AssaultRifle_5', me_cube_148)

# ---- transforms, parenting, visibility, modifiers, constraints
ob_assaultrifle_5.location = (0.0, 0.0, 0.0)
ob_assaultrifle_5.rotation_euler = (0.0, 0.0, -1.571)
ob_assaultrifle_5.lineart.crease_threshold = 0.0

# ---- collection membership
col_collection_1.objects.link(ob_assaultrifle_5)

# ---- scene / render settings (as saved in the file)
scene.frame_start = 1; scene.frame_end = 250; scene.frame_set(0)
scene.render.engine = 'CYCLES'
scene.render.resolution_x = 1000
scene.render.resolution_y = 1000
scene.render.dither_intensity = 0.0
scene.cycles.samples = 200
scene.cycles.sampling_pattern = 'TABULATED_SOBOL'
scene.cycles.light_sampling_threshold = 0.0
scene.cycles.use_adaptive_sampling = False
scene.cycles.use_light_tree = False
scene.cycles.caustics_reflective = False
scene.cycles.caustics_refractive = False
scene.cycles.blur_glossy = 0.0
scene.cycles.max_bounces = 2
scene.cycles.pixel_filter_type = 'GAUSSIAN'
scene.cycles.sample_clamp_indirect = 0.0
scene.view_settings.view_transform = 'Standard'
bpy.context.view_layer.update()

# ---- added for rendering (the .blend has no active camera): camera
cam_auto = bpy.data.cameras.new('AutoCamera')
cam_auto.lens = 50.0
cam_auto.sensor_width = 36.0
cam_auto.clip_end = 1000.0
ob_auto_camera = bpy.data.objects.new('AutoCamera', cam_auto)
scene.collection.objects.link(ob_auto_camera)
ob_auto_camera.location = (5.23363, -7.39141, 4.2662)
ob_auto_camera.rotation_euler = (1.09748, -7.21219e-08, 0.694738)
scene.camera = ob_auto_camera
bpy.context.view_layer.update()
